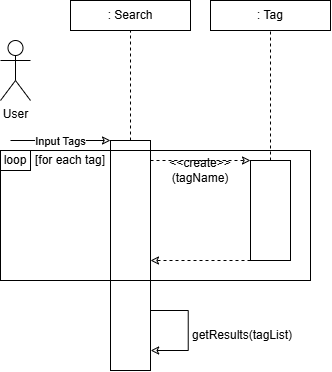

The diagram above was exported from draw.io. Its source (the exported page's mxGraphModel, read from the mxfile embedded in the PNG):
<mxGraphModel dx="858" dy="439" grid="1" gridSize="10" guides="1" tooltips="1" connect="1" arrows="1" fold="1" page="1" pageScale="1" pageWidth="850" pageHeight="1100" math="0" shadow="0">
  <root>
    <mxCell id="0" />
    <mxCell id="1" parent="0" />
    <mxCell id="J9XjOBiCX6KoxGfJJcPC-1" parent="1" style="shape=umlActor;verticalLabelPosition=bottom;verticalAlign=top;html=1;outlineConnect=0;fillOpacity=0;" value="User" vertex="1">
      <mxGeometry height="60" width="30" x="90" y="140" as="geometry" />
    </mxCell>
    <mxCell id="J9XjOBiCX6KoxGfJJcPC-3" parent="1" style="rounded=0;whiteSpace=wrap;html=1;fillOpacity=0;" value="" vertex="1">
      <mxGeometry height="230" width="40" x="200" y="240" as="geometry" />
    </mxCell>
    <mxCell id="J9XjOBiCX6KoxGfJJcPC-4" edge="1" parent="1" style="endArrow=classic;html=1;rounded=0;fillOpacity=0;" value="">
      <mxGeometry relative="1" as="geometry">
        <mxPoint x="100" y="240" as="sourcePoint" />
        <mxPoint x="200" y="240" as="targetPoint" />
      </mxGeometry>
    </mxCell>
    <mxCell id="J9XjOBiCX6KoxGfJJcPC-5" connectable="0" parent="J9XjOBiCX6KoxGfJJcPC-4" style="edgeLabel;resizable=0;html=1;;align=center;verticalAlign=middle;fillOpacity=0;" value="Input Tags" vertex="1">
      <mxGeometry relative="1" as="geometry" />
    </mxCell>
    <mxCell id="J9XjOBiCX6KoxGfJJcPC-6" parent="1" style="rounded=0;whiteSpace=wrap;html=1;fillOpacity=0;" value=": Search" vertex="1">
      <mxGeometry height="30" width="120" x="160" y="100" as="geometry" />
    </mxCell>
    <mxCell id="J9XjOBiCX6KoxGfJJcPC-7" edge="1" parent="1" source="J9XjOBiCX6KoxGfJJcPC-3" style="endArrow=none;dashed=1;html=1;rounded=0;entryX=0.5;entryY=1;entryDx=0;entryDy=0;exitX=0.5;exitY=0;exitDx=0;exitDy=0;fillOpacity=0;" target="J9XjOBiCX6KoxGfJJcPC-6" value="">
      <mxGeometry height="50" relative="1" width="50" as="geometry">
        <mxPoint x="220" y="210" as="sourcePoint" />
        <mxPoint x="270" y="160" as="targetPoint" />
      </mxGeometry>
    </mxCell>
    <mxCell id="J9XjOBiCX6KoxGfJJcPC-9" parent="1" style="rounded=0;whiteSpace=wrap;html=1;fillOpacity=0;" value="" vertex="1">
      <mxGeometry height="100" width="40" x="340" y="260" as="geometry" />
    </mxCell>
    <mxCell id="J9XjOBiCX6KoxGfJJcPC-10" edge="1" parent="1" style="endArrow=classic;html=1;rounded=0;dashed=1;fillOpacity=0;" value="">
      <mxGeometry relative="1" as="geometry">
        <mxPoint x="240" y="260" as="sourcePoint" />
        <mxPoint x="340" y="260" as="targetPoint" />
      </mxGeometry>
    </mxCell>
    <mxCell id="J9XjOBiCX6KoxGfJJcPC-12" parent="1" style="rounded=0;whiteSpace=wrap;html=1;fillOpacity=0;" value=": Tag" vertex="1">
      <mxGeometry height="30" width="120" x="300" y="100" as="geometry" />
    </mxCell>
    <mxCell id="J9XjOBiCX6KoxGfJJcPC-13" edge="1" parent="1" source="J9XjOBiCX6KoxGfJJcPC-9" style="endArrow=none;dashed=1;html=1;rounded=0;entryX=0.5;entryY=1;entryDx=0;entryDy=0;exitX=0.5;exitY=0;exitDx=0;exitDy=0;fillOpacity=0;" target="J9XjOBiCX6KoxGfJJcPC-12" value="">
      <mxGeometry height="50" relative="1" width="50" as="geometry">
        <mxPoint x="360" y="240" as="sourcePoint" />
        <mxPoint x="410" y="160" as="targetPoint" />
      </mxGeometry>
    </mxCell>
    <mxCell id="J9XjOBiCX6KoxGfJJcPC-14" edge="1" parent="1" source="J9XjOBiCX6KoxGfJJcPC-9" style="endArrow=classic;html=1;rounded=0;exitX=0;exitY=1;exitDx=0;exitDy=0;dashed=1;fillOpacity=0;" value="">
      <mxGeometry relative="1" as="geometry">
        <mxPoint x="290" y="250" as="sourcePoint" />
        <mxPoint x="240" y="360" as="targetPoint" />
      </mxGeometry>
    </mxCell>
    <mxCell id="J9XjOBiCX6KoxGfJJcPC-15" parent="1" style="rounded=0;whiteSpace=wrap;html=1;fillColor=light-dark(#FFFFFF,transparent);strokeColor=light-dark(#000000,#0000FF);fillOpacity=0;" value="" vertex="1">
      <mxGeometry height="130" width="310" x="90" y="250" as="geometry" />
    </mxCell>
    <mxCell id="J9XjOBiCX6KoxGfJJcPC-16" parent="1" style="rounded=0;whiteSpace=wrap;html=1;strokeColor=light-dark(#000000,#0000FF);fillOpacity=0;" value="&lt;span style=&quot;color: light-dark(rgb(0, 0, 0), rgb(0, 0, 255));&quot;&gt;loop&lt;/span&gt;" vertex="1">
      <mxGeometry height="20" width="30" x="90" y="250" as="geometry" />
    </mxCell>
    <mxCell id="J9XjOBiCX6KoxGfJJcPC-17" parent="1" style="text;html=1;whiteSpace=wrap;strokeColor=none;fillColor=none;align=center;verticalAlign=middle;rounded=0;fillOpacity=0;" value="&lt;span style=&quot;color: light-dark(rgb(0, 0, 0), rgb(255, 51, 51));&quot;&gt;[for each tag]&lt;/span&gt;" vertex="1">
      <mxGeometry height="20" width="80" x="120" y="250" as="geometry" />
    </mxCell>
    <mxCell id="J9XjOBiCX6KoxGfJJcPC-23" parent="1" style="text;html=1;whiteSpace=wrap;strokeColor=none;fillColor=none;align=center;verticalAlign=middle;rounded=0;fillOpacity=0;" value="&amp;lt;&amp;lt;create&amp;gt;&amp;gt;(tagName)" vertex="1">
      <mxGeometry height="20" width="100" x="240" y="260" as="geometry" />
    </mxCell>
    <mxCell id="J9XjOBiCX6KoxGfJJcPC-30" edge="1" parent="1" style="endArrow=classic;html=1;rounded=0;fillOpacity=0;" value="">
      <mxGeometry height="50" relative="1" width="50" x="0.0061" as="geometry">
        <Array as="points">
          <mxPoint x="277.73" y="410" />
          <mxPoint x="277.73" y="450" />
        </Array>
        <mxPoint x="240" y="410" as="sourcePoint" />
        <mxPoint x="240.16" y="450" as="targetPoint" />
      </mxGeometry>
    </mxCell>
    <mxCell id="J9XjOBiCX6KoxGfJJcPC-31" parent="1" style="text;html=1;whiteSpace=wrap;strokeColor=none;fillColor=none;align=left;verticalAlign=middle;rounded=0;fillOpacity=0;" value="getResults(tagList)" vertex="1">
      <mxGeometry height="30" width="60" x="280" y="420" as="geometry" />
    </mxCell>
  </root>
</mxGraphModel>